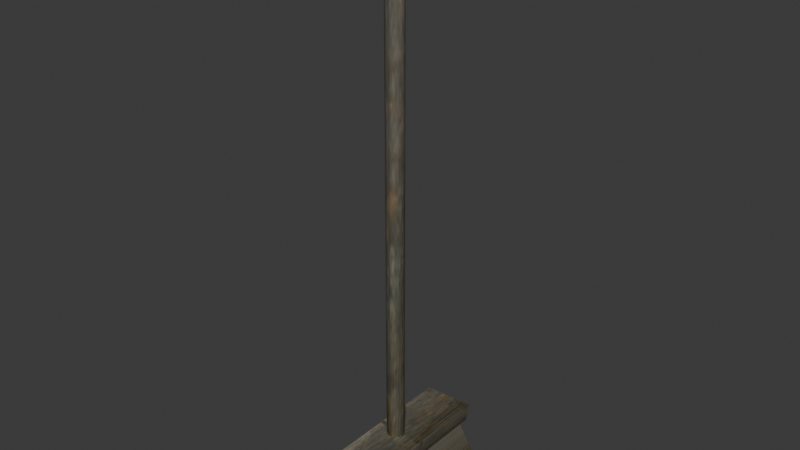 # Source: broom.blend  (saved by Blender 4.1.24; exported with 4.5.12 LTS)
import bpy
from mathutils import Matrix  # noqa: F401  (used for matrix-valued properties, if any)

bpy.ops.wm.read_factory_settings(use_empty=True)
scene = bpy.context.scene
scene.name = 'Scene'

# ---- images (referenced by path relative to the original .blend; pixels are not part of the script)
import os
ASSET_DIR = os.environ.get("B2B_ASSET_DIR", "")  # directory of the original .blend (textures are referenced by path, not embedded)
HERE = os.path.dirname(os.path.abspath(__file__))  # packed textures are extracted next to this script under _unpacked/

def load_image(name, relpath, width, height, colorspace="sRGB"):
    """Load a texture the original file referenced (path relative to the .blend, or extracted next to this script)."""
    p = next((c for c in (os.path.join(HERE, relpath), os.path.join(ASSET_DIR, relpath)) if relpath and os.path.exists(c)), "")
    if p:
        img = bpy.data.images.load(p, check_existing=True)
        img.name = name
    else:  # same state as the original file: an image datablock whose file is absent (Cycles renders it pink)
        img = bpy.data.images.new(name, width, height)
        img.source = "FILE"
        img.filepath = "//" + (relpath or name)
    img.colorspace_settings.name = colorspace
    return img
img_textures_wood_i = load_image('..\\textures\\wood.i', '_unpacked/wood.6ab7f7cf.jpg', 64, 128, 'sRGB')

# ---- materials (node trees are filled in below, after node groups)
mat_models_textures_wood_jpg = bpy.data.materials.new('models\\textures\\wood.jpg')
mat_models_textures_wood_jpg.use_backface_culling = True
mat_models_textures_wood_jpg.use_transparent_shadow = False
mat_models_textures_wood_jpg.specular_color = (0.0, 0.0, 0.0)

# ---- material node trees
mat_models_textures_wood_jpg.use_nodes = True; mat_models_textures_wood_jpg.node_tree.nodes.clear()
_N = mat_models_textures_wood_jpg.node_tree.nodes; _L = mat_models_textures_wood_jpg.node_tree.links
n0 = _N.new('ShaderNodeTexImage'); n0.name = 'Image Texture'; n0.location = (0, 0)
n0.image = img_textures_wood_i
n1 = _N.new('ShaderNodeBsdfPrincipled'); n1.name = 'Principled BSDF'; n1.location = (290, 0)
n2 = _N.new('ShaderNodeOutputMaterial'); n2.name = 'Material Output'; n2.location = (580, 0)
_L.new(n1.outputs[0], n2.inputs[0])
_L.new(n0.outputs[0], n1.inputs[0])
n2.is_active_output = True

# ---- world
world_world = bpy.data.worlds.new('World'); scene.world = world_world
world_world.use_nodes = True; world_world.node_tree.nodes.clear()
_N = world_world.node_tree.nodes; _L = world_world.node_tree.links
n0 = _N.new('ShaderNodeOutputWorld'); n0.name = 'World Output'; n0.location = (300, 300)
n1 = _N.new('ShaderNodeBackground'); n1.name = 'Background'; n1.location = (10, 300)
n1.inputs[0].default_value = (0.05088, 0.05088, 0.05088, 1.0)
_L.new(n1.outputs[0], n0.inputs[0])
n0.is_active_output = True
world_world.color = (0.05088, 0.05088, 0.05088)
world_world.use_sun_shadow = False
world_world.sun_shadow_jitter_overblur = 0.0

# ---- meshes
me_broom_ms3d_m = bpy.data.meshes.new('broom.ms3d.m')
me_broom_ms3d_m.from_pydata([(0.02778, 0.6015, -0.05213), (0.02778, 0.6015, 6.653), (0.02778, 0.6015, 13.36), (0.02778, 0.6015, 20.06), (0.02778, 0.6015, 26.77), (0.02778, 0.6015, 33.47), (0.02778, 0.6015, 40.18), (0.3398, 0.5224, -0.05213), (0.3398, 0.5224, 6.653), (0.3398, 0.5224, 13.36), (0.3398, 0.5224, 20.06), (0.3398, 0.5224, 26.77), (0.3398, 0.5224, 33.47), (0.3398, 0.5224, 40.18), (0.5682, 0.3064, -0.05213), (0.5682, 0.3064, 6.653), (0.5682, 0.3064, 13.36), (0.5682, 0.3064, 20.06), (0.5682, 0.3064, 26.77), (0.5682, 0.3064, 33.47), (0.5682, 0.3064, 40.18), (0.6518, 0.01136, -0.05213), (0.6518, 0.01136, 6.653), (0.6518, 0.01136, 13.36), (0.6518, 0.01136, 20.06), (0.6518, 0.01136, 26.77), (0.6518, 0.01136, 33.47), (0.6518, 0.01136, 40.18), (0.5682, -0.2837, -0.05213), (0.5682, -0.2837, 6.653), (0.5682, -0.2837, 13.36), (0.5682, -0.2837, 20.06), (0.5682, -0.2837, 26.77), (0.5682, -0.2837, 33.47), (0.5682, -0.2837, 40.18), (0.3398, -0.4997, -0.05213), (0.3398, -0.4997, 6.653), (0.3398, -0.4997, 13.36), (0.3398, -0.4997, 20.06), (0.3398, -0.4997, 26.77), (0.3398, -0.4997, 33.47), (0.3398, -0.4997, 40.18), (0.02778, -0.5788, -0.05213), (0.02778, -0.5788, 6.653), (0.02778, -0.5788, 13.36), (0.02778, -0.5788, 20.06), (0.02778, -0.5788, 26.77), (0.02778, -0.5788, 33.47), (0.02778, -0.5788, 40.18), (-0.2842, -0.4997, -0.05213), (-0.2842, -0.4997, 6.653), (-0.2842, -0.4997, 13.36), (-0.2842, -0.4997, 20.06), (-0.2842, -0.4997, 26.77), (-0.2842, -0.4997, 33.47), (-0.2842, -0.4997, 40.18), (-0.5127, -0.2837, -0.05213), (-0.5127, -0.2837, 6.653), (-0.5127, -0.2837, 13.36), (-0.5127, -0.2837, 20.06), (-0.5127, -0.2837, 26.77), (-0.5127, -0.2837, 33.47), (-0.5127, -0.2837, 40.18), (-0.5963, 0.01136, -0.05213), (-0.5963, 0.01136, 6.653), (-0.5963, 0.01136, 13.36), (-0.5963, 0.01136, 20.06), (-0.5963, 0.01136, 26.77), (-0.5963, 0.01136, 33.47), (-0.5963, 0.01136, 40.18), (-0.5127, 0.3064, -0.05213), (-0.5127, 0.3064, 6.653), (-0.5127, 0.3064, 13.36), (-0.5127, 0.3064, 20.06), (-0.5127, 0.3064, 26.77), (-0.5127, 0.3064, 33.47), (-0.5127, 0.3064, 40.18), (-0.2842, 0.5224, -0.05213), (-0.2842, 0.5224, 6.653), (-0.2842, 0.5224, 13.36), (-0.2842, 0.5224, 20.06), (-0.2842, 0.5224, 26.77), (-0.2842, 0.5224, 33.47), (-0.2842, 0.5224, 40.18), (0.02778, 0.01136, 40.18), (0.02778, 0.01136, -0.05213), (2.028, -5.048, 4.187), (1.778, -5.057, 2.755), (2.028, 5.702, 4.187), (1.778, 5.693, 2.755), (-1.432, 5.541, 4.187), (-1.682, 5.723, 2.755), (-1.472, -5.018, 4.187), (-1.722, -5.027, 2.755), (1.306, -4.909, 2.682), (2.194, -5.545, -0.2273), (1.306, 5.364, 2.773), (2.194, 6.091, -0.1364), (-1.25, 5.364, 2.773), (-1.806, 6.091, -0.1364), (-1.25, -4.909, 2.682), (-1.806, -5.545, -0.2273)], [], [(0, 7, 85), (6, 84, 13), (0, 1, 8), (0, 8, 7), (1, 2, 8), (2, 9, 8), (2, 3, 10), (2, 10, 9), (3, 4, 10), (4, 11, 10), (4, 5, 12), (4, 12, 11), (5, 6, 12), (6, 13, 12), (7, 14, 85), (13, 84, 20), (7, 8, 14), (8, 15, 14), (8, 9, 16), (8, 16, 15), (9, 10, 16), (10, 17, 16), (10, 11, 18), (10, 18, 17), (11, 12, 18), (12, 19, 18), (12, 13, 20), (12, 20, 19), (14, 21, 85), (20, 84, 27), (14, 15, 22), (14, 22, 21), (15, 16, 22), (16, 23, 22), (16, 17, 24), (16, 24, 23), (17, 18, 24), (18, 25, 24), (18, 19, 26), (18, 26, 25), (19, 20, 26), (20, 27, 26), (21, 28, 85), (27, 84, 34), (21, 22, 28), (22, 29, 28), (22, 23, 30), (22, 30, 29), (23, 24, 30), (24, 31, 30), (24, 25, 32), (24, 32, 31), (25, 26, 32), (26, 33, 32), (26, 27, 34), (26, 34, 33), (28, 35, 85), (34, 84, 41), (28, 29, 36), (28, 36, 35), (29, 30, 36), (30, 37, 36), (30, 31, 38), (30, 38, 37), (31, 32, 38), (32, 39, 38), (32, 33, 40), (32, 40, 39), (33, 34, 40), (34, 41, 40), (35, 42, 85), (41, 84, 48), (35, 36, 42), (36, 43, 42), (36, 37, 44), (36, 44, 43), (37, 38, 44), (38, 45, 44), (38, 39, 46), (38, 46, 45), (39, 40, 46), (40, 47, 46), (40, 41, 48), (40, 48, 47), (42, 49, 85), (48, 84, 55), (42, 43, 50), (42, 50, 49), (43, 44, 50), (44, 51, 50), (44, 45, 52), (44, 52, 51), (45, 46, 52), (46, 53, 52), (46, 47, 54), (46, 54, 53), (47, 48, 54), (48, 55, 54), (49, 56, 85), (55, 84, 62), (49, 50, 56), (50, 57, 56), (50, 51, 58), (50, 58, 57), (51, 52, 58), (52, 59, 58), (52, 53, 60), (52, 60, 59), (53, 54, 60), (54, 61, 60), (54, 55, 62), (54, 62, 61), (56, 63, 85), (62, 84, 69), (56, 57, 64), (56, 64, 63), (57, 58, 64), (58, 65, 64), (58, 59, 66), (58, 66, 65), (59, 60, 66), (60, 67, 66), (60, 61, 68), (60, 68, 67), (61, 62, 68), (62, 69, 68), (63, 70, 85), (69, 84, 76), (63, 64, 70), (64, 71, 70), (64, 65, 72), (64, 72, 71), (65, 66, 72), (66, 73, 72), (66, 67, 74), (66, 74, 73), (67, 68, 74), (68, 75, 74), (68, 69, 76), (68, 76, 75), (70, 77, 85), (76, 84, 83), (70, 71, 78), (70, 78, 77), (71, 72, 78), (72, 79, 78), (72, 73, 80), (72, 80, 79), (73, 74, 80), (74, 81, 80), (74, 75, 82), (74, 82, 81), (75, 76, 82), (76, 83, 82), (77, 0, 85), (83, 84, 6), (77, 78, 0), (78, 1, 0), (78, 79, 2), (78, 2, 1), (79, 80, 2), (80, 3, 2), (80, 81, 4), (80, 4, 3), (81, 82, 4), (82, 5, 4), (82, 83, 6), (82, 6, 5), (86, 87, 88), (87, 89, 88), (88, 89, 90), (89, 91, 90), (90, 91, 92), (91, 93, 92), (92, 93, 86), (93, 87, 86), (92, 86, 90), (86, 88, 90), (87, 93, 89), (93, 91, 89), (94, 95, 96), (95, 97, 96), (96, 97, 98), (97, 99, 98), (98, 99, 100), (99, 101, 100), (100, 101, 94), (101, 95, 94), (100, 94, 98), (94, 96, 98), (95, 101, 97), (101, 99, 97)])
me_broom_ms3d_m.polygons.foreach_set('use_smooth', [True] * 192)
_k = set([(0, 7), (0, 77), (6, 13), (6, 83), (7, 14), (13, 20), (14, 21), (20, 27), (21, 28), (27, 34), (28, 35), (34, 41), (35, 42), (41, 48), (42, 49), (48, 55), (49, 56), (55, 62), (56, 63), (62, 69), (63, 70), (69, 76), (70, 77), (76, 83), (86, 87), (86, 88), (86, 92), (87, 89), (87, 93), (88, 89), (88, 90), (89, 91), (90, 91), (90, 92), (91, 93), (92, 93), (94, 95), (94, 96), (94, 100), (95, 97), (95, 101), (96, 97), (96, 98), (97, 99), (98, 99), (98, 100), (99, 101), (100, 101)])
me_broom_ms3d_m.attributes.new('sharp_edge', 'BOOLEAN', 'EDGE').data.foreach_set('value', [ (min(e.vertices), max(e.vertices)) in _k for e in me_broom_ms3d_m.edges])
_uv = me_broom_ms3d_m.uv_layers.new(name='ms3d_uv_layer')
_uv.uv.foreach_set('vector', [0.0, 1.0, 0.0, 1.0, 0.0, 1.0, 0.0, 1.0, 0.0, 1.0, 0.0, 1.0, 0.0, 0.0, 0.0, 0.1667, 0.08333, 0.1667, 0.0, 0.0, 0.08333, 0.1667, 0.08333, 0.0, 0.0, 0.1667, 0.0, 0.3333, 0.08333, 0.1667, 0.0, 0.3333, 0.08333, 0.3333, 0.08333, 0.1667, 0.0, 0.3333, 0.0, 0.5, 0.08333, 0.5, 0.0, 0.3333, 0.08333, 0.5, 0.08333, 0.3333, 0.0, 0.5, 0.0, 0.6667, 0.08333, 0.5, 0.0, 0.6667, 0.08333, 0.6667, 0.08333, 0.5, 0.0, 0.6667, 0.0, 0.8333, 0.08333, 0.8333, 0.0, 0.6667, 0.08333, 0.8333, 0.08333, 0.6667, 0.0, 0.8333, 0.0, 1.0, 0.08333, 0.8333, 0.0, 1.0, 0.08333, 1.0, 0.08333, 0.8333, 0.0, 1.0, 0.0, 1.0, 0.0, 1.0, 0.0, 1.0, 0.0, 1.0, 0.0, 1.0, 0.08333, 0.0, 0.08333, 0.1667, 0.1667, 0.0, 0.08333, 0.1667, 0.1667, 0.1667, 0.1667, 0.0, 0.08333, 0.1667, 0.08333, 0.3333, 0.1667, 0.3333, 0.08333, 0.1667, 0.1667, 0.3333, 0.1667, 0.1667, 0.08333, 0.3333, 0.08333, 0.5, 0.1667, 0.3333, 0.08333, 0.5, 0.1667, 0.5, 0.1667, 0.3333, 0.08333, 0.5, 0.08333, 0.6667, 0.1667, 0.6667, 0.08333, 0.5, 0.1667, 0.6667, 0.1667, 0.5, 0.08333, 0.6667, 0.08333, 0.8333, 0.1667, 0.6667, 0.08333, 0.8333, 0.1667, 0.8333, 0.1667, 0.6667, 0.08333, 0.8333, 0.08333, 1.0, 0.1667, 1.0, 0.08333, 0.8333, 0.1667, 1.0, 0.1667, 0.8333, 0.0, 1.0, 0.0, 1.0, 0.0, 1.0, 0.0, 1.0, 0.0, 1.0, 0.0, 1.0, 0.1667, 0.0, 0.1667, 0.1667, 0.25, 0.1667, 0.1667, 0.0, 0.25, 0.1667, 0.25, 0.0, 0.1667, 0.1667, 0.1667, 0.3333, 0.25, 0.1667, 0.1667, 0.3333, 0.25, 0.3333, 0.25, 0.1667, 0.1667, 0.3333, 0.1667, 0.5, 0.25, 0.5, 0.1667, 0.3333, 0.25, 0.5, 0.25, 0.3333, 0.1667, 0.5, 0.1667, 0.6667, 0.25, 0.5, 0.1667, 0.6667, 0.25, 0.6667, 0.25, 0.5, 0.1667, 0.6667, 0.1667, 0.8333, 0.25, 0.8333, 0.1667, 0.6667, 0.25, 0.8333, 0.25, 0.6667, 0.1667, 0.8333, 0.1667, 1.0, 0.25, 0.8333, 0.1667, 1.0, 0.25, 1.0, 0.25, 0.8333, 0.0, 1.0, 0.0, 1.0, 0.0, 1.0, 0.0, 1.0, 0.0, 1.0, 0.0, 1.0, 0.25, 0.0, 0.25, 0.1667, 0.3333, 0.0, 0.25, 0.1667, 0.3333, 0.1667, 0.3333, 0.0, 0.25, 0.1667, 0.25, 0.3333, 0.3333, 0.3333, 0.25, 0.1667, 0.3333, 0.3333, 0.3333, 0.1667, 0.25, 0.3333, 0.25, 0.5, 0.3333, 0.3333, 0.25, 0.5, 0.3333, 0.5, 0.3333, 0.3333, 0.25, 0.5, 0.25, 0.6667, 0.3333, 0.6667, 0.25, 0.5, 0.3333, 0.6667, 0.3333, 0.5, 0.25, 0.6667, 0.25, 0.8333, 0.3333, 0.6667, 0.25, 0.8333, 0.3333, 0.8333, 0.3333, 0.6667, 0.25, 0.8333, 0.25, 1.0, 0.3333, 1.0, 0.25, 0.8333, 0.3333, 1.0, 0.3333, 0.8333, 0.0, 1.0, 0.0, 1.0, 0.0, 1.0, 0.0, 1.0, 0.0, 1.0, 0.0, 1.0, 0.3333, 0.0, 0.3333, 0.1667, 0.4167, 0.1667, 0.3333, 0.0, 0.4167, 0.1667, 0.4167, 0.0, 0.3333, 0.1667, 0.3333, 0.3333, 0.4167, 0.1667, 0.3333, 0.3333, 0.4167, 0.3333, 0.4167, 0.1667, 0.3333, 0.3333, 0.3333, 0.5, 0.4167, 0.5, 0.3333, 0.3333, 0.4167, 0.5, 0.4167, 0.3333, 0.3333, 0.5, 0.3333, 0.6667, 0.4167, 0.5, 0.3333, 0.6667, 0.4167, 0.6667, 0.4167, 0.5, 0.3333, 0.6667, 0.3333, 0.8333, 0.4167, 0.8333, 0.3333, 0.6667, 0.4167, 0.8333, 0.4167, 0.6667, 0.3333, 0.8333, 0.3333, 1.0, 0.4167, 0.8333, 0.3333, 1.0, 0.4167, 1.0, 0.4167, 0.8333, 0.0, 1.0, 0.0, 1.0, 0.0, 1.0, 0.0, 1.0, 0.0, 1.0, 0.0, 1.0, 0.4167, 0.0, 0.4167, 0.1667, 0.5, 0.0, 0.4167, 0.1667, 0.5, 0.1667, 0.5, 0.0, 0.4167, 0.1667, 0.4167, 0.3333, 0.5, 0.3333, 0.4167, 0.1667, 0.5, 0.3333, 0.5, 0.1667, 0.4167, 0.3333, 0.4167, 0.5, 0.5, 0.3333, 0.4167, 0.5, 0.5, 0.5, 0.5, 0.3333, 0.4167, 0.5, 0.4167, 0.6667, 0.5, 0.6667, 0.4167, 0.5, 0.5, 0.6667, 0.5, 0.5, 0.4167, 0.6667, 0.4167, 0.8333, 0.5, 0.6667, 0.4167, 0.8333, 0.5, 0.8333, 0.5, 0.6667, 0.4167, 0.8333, 0.4167, 1.0, 0.5, 1.0, 0.4167, 0.8333, 0.5, 1.0, 0.5, 0.8333, 0.0, 1.0, 0.0, 1.0, 0.0, 1.0, 0.0, 1.0, 0.0, 1.0, 0.0, 1.0, 0.5, 0.0, 0.5, 0.1667, 0.5833, 0.1667, 0.5, 0.0, 0.5833, 0.1667, 0.5833, 0.0, 0.5, 0.1667, 0.5, 0.3333, 0.5833, 0.1667, 0.5, 0.3333, 0.5833, 0.3333, 0.5833, 0.1667, 0.5, 0.3333, 0.5, 0.5, 0.5833, 0.5, 0.5, 0.3333, 0.5833, 0.5, 0.5833, 0.3333, 0.5, 0.5, 0.5, 0.6667, 0.5833, 0.5, 0.5, 0.6667, 0.5833, 0.6667, 0.5833, 0.5, 0.5, 0.6667, 0.5, 0.8333, 0.5833, 0.8333, 0.5, 0.6667, 0.5833, 0.8333, 0.5833, 0.6667, 0.5, 0.8333, 0.5, 1.0, 0.5833, 0.8333, 0.5, 1.0, 0.5833, 1.0, 0.5833, 0.8333, 0.0, 1.0, 0.0, 1.0, 0.0, 1.0, 0.0, 1.0, 0.0, 1.0, 0.0, 1.0, 0.5833, 0.0, 0.5833, 0.1667, 0.6667, 0.0, 0.5833, 0.1667, 0.6667, 0.1667, 0.6667, 0.0, 0.5833, 0.1667, 0.5833, 0.3333, 0.6667, 0.3333, 0.5833, 0.1667, 0.6667, 0.3333, 0.6667, 0.1667, 0.5833, 0.3333, 0.5833, 0.5, 0.6667, 0.3333, 0.5833, 0.5, 0.6667, 0.5, 0.6667, 0.3333, 0.5833, 0.5, 0.5833, 0.6667, 0.6667, 0.6667, 0.5833, 0.5, 0.6667, 0.6667, 0.6667, 0.5, 0.5833, 0.6667, 0.5833, 0.8333, 0.6667, 0.6667, 0.5833, 0.8333, 0.6667, 0.8333, 0.6667, 0.6667, 0.5833, 0.8333, 0.5833, 1.0, 0.6667, 1.0, 0.5833, 0.8333, 0.6667, 1.0, 0.6667, 0.8333, 0.0, 1.0, 0.0, 1.0, 0.0, 1.0, 0.0, 1.0, 0.0, 1.0, 0.0, 1.0, 0.6667, 0.0, 0.6667, 0.1667, 0.75, 0.1667, 0.6667, 0.0, 0.75, 0.1667, 0.75, 0.0, 0.6667, 0.1667, 0.6667, 0.3333, 0.75, 0.1667, 0.6667, 0.3333, 0.75, 0.3333, 0.75, 0.1667, 0.6667, 0.3333, 0.6667, 0.5, 0.75, 0.5, 0.6667, 0.3333, 0.75, 0.5, 0.75, 0.3333, 0.6667, 0.5, 0.6667, 0.6667, 0.75, 0.5, 0.6667, 0.6667, 0.75, 0.6667, 0.75, 0.5, 0.6667, 0.6667, 0.6667, 0.8333, 0.75, 0.8333, 0.6667, 0.6667, 0.75, 0.8333, 0.75, 0.6667, 0.6667, 0.8333, 0.6667, 1.0, 0.75, 0.8333, 0.6667, 1.0, 0.75, 1.0, 0.75, 0.8333, 0.0, 1.0, 0.0, 1.0, 0.0, 1.0, 0.0, 1.0, 0.0, 1.0, 0.0, 1.0, 0.75, 0.0, 0.75, 0.1667, 0.8333, 0.0, 0.75, 0.1667, 0.8333, 0.1667, 0.8333, 0.0, 0.75, 0.1667, 0.75, 0.3333, 0.8333, 0.3333, 0.75, 0.1667, 0.8333, 0.3333, 0.8333, 0.1667, 0.75, 0.3333, 0.75, 0.5, 0.8333, 0.3333, 0.75, 0.5, 0.8333, 0.5, 0.8333, 0.3333, 0.75, 0.5, 0.75, 0.6667, 0.8333, 0.6667, 0.75, 0.5, 0.8333, 0.6667, 0.8333, 0.5, 0.75, 0.6667, 0.75, 0.8333, 0.8333, 0.6667, 0.75, 0.8333, 0.8333, 0.8333, 0.8333, 0.6667, 0.75, 0.8333, 0.75, 1.0, 0.8333, 1.0, 0.75, 0.8333, 0.8333, 1.0, 0.8333, 0.8333, 0.0, 1.0, 0.0, 1.0, 0.0, 1.0, 0.0, 1.0, 0.0, 1.0, 0.0, 1.0, 0.8333, 0.0, 0.8333, 0.1667, 0.9167, 0.1667, 0.8333, 0.0, 0.9167, 0.1667, 0.9167, 0.0, 0.8333, 0.1667, 0.8333, 0.3333, 0.9167, 0.1667, 0.8333, 0.3333, 0.9167, 0.3333, 0.9167, 0.1667, 0.8333, 0.3333, 0.8333, 0.5, 0.9167, 0.5, 0.8333, 0.3333, 0.9167, 0.5, 0.9167, 0.3333, 0.8333, 0.5, 0.8333, 0.6667, 0.9167, 0.5, 0.8333, 0.6667, 0.9167, 0.6667, 0.9167, 0.5, 0.8333, 0.6667, 0.8333, 0.8333, 0.9167, 0.8333, 0.8333, 0.6667, 0.9167, 0.8333, 0.9167, 0.6667, 0.8333, 0.8333, 0.8333, 1.0, 0.9167, 0.8333, 0.8333, 1.0, 0.9167, 1.0, 0.9167, 0.8333, 0.0, 1.0, 0.0, 1.0, 0.0, 1.0, 0.0, 1.0, 0.0, 1.0, 0.0, 1.0, 0.9167, 0.0, 0.9167, 0.1667, 1.0, 0.0, 0.9167, 0.1667, 1.0, 0.1667, 1.0, 0.0, 0.9167, 0.1667, 0.9167, 0.3333, 1.0, 0.3333, 0.9167, 0.1667, 1.0, 0.3333, 1.0, 0.1667, 0.9167, 0.3333, 0.9167, 0.5, 1.0, 0.3333, 0.9167, 0.5, 1.0, 0.5, 1.0, 0.3333, 0.9167, 0.5, 0.9167, 0.6667, 1.0, 0.6667, 0.9167, 0.5, 1.0, 0.6667, 1.0, 0.5, 0.9167, 0.6667, 0.9167, 0.8333, 1.0, 0.6667, 0.9167, 0.8333, 1.0, 0.8333, 1.0, 0.6667, 0.9167, 0.8333, 0.9167, 1.0, 1.0, 1.0, 0.9167, 0.8333, 1.0, 1.0, 1.0, 0.8333, 0.0, 1.0, 0.0, 0.0, 1.0, 1.0, 0.0, 0.0, 1.0, 0.0, 1.0, 1.0, 0.0, 1.0, 0.0, 0.0, 1.0, 1.0, 0.0, 0.0, 1.0, 0.0, 1.0, 1.0, 0.0, 1.0, 0.0, 0.0, 1.0, 1.0, 0.0, 0.0, 1.0, 0.0, 1.0, 1.0, 0.0, 1.0, 0.0, 0.0, 1.0, 1.0, 0.0, 0.0, 1.0, 0.0, 1.0, 1.0, 0.0, 1.0, 0.0, 0.0, 1.0, 1.0, 0.0, 0.0, 1.0, 0.0, 1.0, 1.0, 0.0, 1.0, 0.0, 0.0, 1.0, 1.0, 0.0, 0.0, 1.0, 0.0, 1.0, 1.0, -32.48, 0.9978, -32.48, 0.009924, 8.255, 0.9978, -32.48, 0.007995, 8.255, 0.007995, 8.255, 0.9958, -32.48, 0.9958, -32.48, 0.007995, 8.255, 0.9958, -32.48, 0.007995, 8.255, 0.007995, 8.255, 0.9958, 0.0, 1.0, 0.0, 0.0, 1.0, 1.0, -32.48, 0.007995, 8.255, 0.007995, 8.255, 0.9958, -32.48, 0.9958, -32.48, 0.007995, 8.255, 0.9958, -32.48, 0.007995, 8.255, 0.007995, 8.255, 0.9958, 0.0, 1.0, 0.0, 0.0, 1.0, 1.0, 0.0, 0.0, 1.0, 0.0, 1.0, 1.0, -32.48, 0.9958, -32.48, 0.007995, 8.255, 0.9958, -32.48, 0.007995, 8.255, 0.007995, 8.255, 0.9958])
me_broom_ms3d_m.materials.append(mat_models_textures_wood_jpg)
me_broom_ms3d_m.update()

# ---- objects
ob_broom_ms3d_mo = bpy.data.objects.new('broom.ms3d.mo', me_broom_ms3d_m)
ob_broom_ms3d_eo = bpy.data.objects.new('broom.ms3d.eo', None)

# ---- transforms, parenting, visibility, modifiers, constraints
ob_broom_ms3d_mo.parent = ob_broom_ms3d_eo
ob_broom_ms3d_mo.location = (0.0, 0.0, 0.0)
_m = ob_broom_ms3d_mo.modifiers.new('ms3d_smoothing_groups', 'EDGE_SPLIT')
_m.use_edge_angle = False
ob_broom_ms3d_eo.location = (0.0, 0.0, 0.0)

# ---- collection membership
scene.collection.objects.link(ob_broom_ms3d_mo)
scene.collection.objects.link(ob_broom_ms3d_eo)

# ---- scene / render settings (as saved in the file)
scene.frame_start = 1; scene.frame_end = 30; scene.frame_set(24)
scene.render.engine = 'BLENDER_EEVEE_NEXT'
scene.cycles.sampling_pattern = 'TABULATED_SOBOL'
scene.eevee.ray_tracing_options.trace_max_roughness = 0.0
bpy.context.view_layer.update()

# ---- added for rendering (the .blend has no active camera and no usable light): camera, sun
cam_auto = bpy.data.cameras.new('AutoCamera')
cam_auto.lens = 50.0
cam_auto.sensor_width = 36.0
cam_auto.clip_end = 1000.0
ob_auto_camera = bpy.data.objects.new('AutoCamera', cam_auto)
scene.collection.objects.link(ob_auto_camera)
ob_auto_camera.location = (39.2716, -46.6198, 51.236)
ob_auto_camera.rotation_euler = (1.09748, -7.21219e-08, 0.694738)
scene.camera = ob_auto_camera
light_auto_sun = bpy.data.lights.new('AutoSun', 'SUN')
light_auto_sun.energy = 3.0
light_auto_sun.angle = 0.0523599
ob_auto_sun = bpy.data.objects.new('AutoSun', light_auto_sun)
scene.collection.objects.link(ob_auto_sun)
ob_auto_sun.rotation_euler = (0.872665, 0.174533, 0.523599)
bpy.context.view_layer.update()
